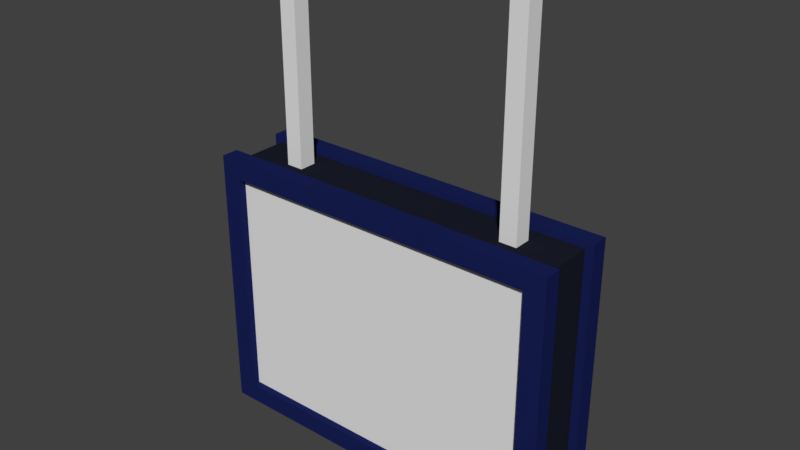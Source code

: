 # Source: destination_board.blend  (saved by Blender 2.79.0; exported with 4.5.12 LTS)
import bpy
from mathutils import Matrix  # noqa: F401  (used for matrix-valued properties, if any)

bpy.ops.wm.read_factory_settings(use_empty=True)
scene = bpy.context.scene
scene.name = 'Scene'

# ---- collections
col_collection_1 = bpy.data.collections.new('Collection 1'); scene.collection.children.link(col_collection_1)

# ---- materials (node trees are filled in below, after node groups)
mat_material_003 = bpy.data.materials.new('Material.003')
mat_material_003.alpha_threshold = 0.0
mat_material_003.use_transparent_shadow = False
mat_material_003.roughness = 0.5
mat_material_001 = bpy.data.materials.new('Material.001')
mat_material_001.alpha_threshold = 0.0
mat_material_001.use_transparent_shadow = False
mat_material_001.diffuse_color = (0.01108, 0.01262, 0.02365, 1.0)
mat_material_001.roughness = 0.5
mat_material_001.line_color = (0.0, 0.0, 0.0, 1.0)
mat_material = bpy.data.materials.new('Material')
mat_material.alpha_threshold = 0.0
mat_material.use_transparent_shadow = False
mat_material.diffuse_color = (0.009134, 0.01521, 0.09084, 1.0)
mat_material.roughness = 0.5
mat_material.line_color = (0.0, 0.0, 0.0, 1.0)
mat_material_002 = bpy.data.materials.new('Material.002')
mat_material_002.alpha_threshold = 0.0
mat_material_002.use_transparent_shadow = False
mat_material_002.diffuse_color = (0.009367, 0.01496, 0.09084, 1.0)
mat_material_002.roughness = 0.5
mat_material_002.line_color = (0.0, 0.0, 0.0, 1.0)
mat_material_004 = bpy.data.materials.new('Material.004')
mat_material_004.alpha_threshold = 0.0
mat_material_004.use_transparent_shadow = False
mat_material_004.roughness = 0.5

# ---- material node trees

# ---- world
world_world = bpy.data.worlds.new('World'); scene.world = world_world
world_world.color = (0.05088, 0.05088, 0.05088)
world_world.use_sun_shadow = False
world_world.sun_shadow_jitter_overblur = 0.0
world_world.cycles.sampling_method = 'MANUAL'

# ---- meshes
me_plane = bpy.data.meshes.new('Plane')
me_plane.from_pydata([(-1.0, -1.0, 0.0), (1.0, -1.0, 0.0), (-1.0, 1.0, 0.0), (1.0, 1.0, 0.0)], [], [(0, 1, 3, 2)])
me_plane.materials.append(mat_material_003)
me_plane.use_remesh_preserve_volume = False
me_plane.use_remesh_preserve_attributes = False
me_plane.use_mirror_vertex_groups = False
me_plane.update()
me_cube = bpy.data.meshes.new('Cube')
me_cube.from_pydata([(-1.0, -1.0, -1.0), (-1.0, -1.0, 1.0), (-1.0, 1.0, -1.0), (-1.0, 1.0, 1.0), (1.0, -1.0, -1.0), (1.0, -1.0, 1.0), (1.0, 1.0, -1.0), (1.0, 1.0, 1.0)], [], [(0, 1, 3, 2), (2, 3, 7, 6), (6, 7, 5, 4), (4, 5, 1, 0), (2, 6, 4, 0), (7, 3, 1, 5)])
me_cube.use_remesh_preserve_volume = False
me_cube.use_remesh_preserve_attributes = False
me_cube.use_mirror_vertex_groups = False
me_cube.update()
me_cube_001 = bpy.data.meshes.new('Cube.001')
me_cube_001.from_pydata([(1.0, 1.0, -1.0), (1.0, -1.0, -1.0), (-1.0, -1.0, -1.0), (-1.0, 1.0, -1.0), (1.0, 1.0, 1.0), (1.0, -1.0, 1.0), (-1.0, -1.0, 1.0), (-1.0, 1.0, 1.0), (-1.05, 1.25, 1.05), (-1.05, 0.75, 1.05), (1.05, 0.75, 1.05), (1.05, 1.25, 1.05), (-1.05, 1.25, -1.05), (-1.05, 0.75, -1.05), (1.05, 0.75, -1.05), (1.05, 1.25, -1.05), (-0.9284, 1.25, 0.9005), (-0.9284, 0.75, 0.9005), (0.9284, 1.25, 0.7736), (0.9284, 1.25, -0.9005), (0.9284, 0.75, 0.4642), (0.9284, 0.75, -0.9005), (0.9284, 1.25, 0.9005), (0.9284, 0.75, 0.9005), (-0.9284, 1.25, -0.9005), (-0.9284, 0.75, -0.9005), (1.05, -0.75, -1.05), (1.05, -1.25, -1.05), (-1.05, -1.25, -1.05), (-1.05, -0.75, -1.05), (1.05, -0.75, 1.05), (1.05, -1.25, 1.05), (-1.05, -1.25, 1.05), (-1.05, -0.75, 1.05), (-0.9284, -0.75, 0.9005), (-0.9284, -1.25, 0.9005), (0.9284, -0.75, -0.4642), (0.9284, -0.75, -0.9005), (0.9284, -1.25, -0.7736), (0.9284, -1.25, -0.9005), (0.9284, -0.75, 0.9005), (0.9284, -1.25, 0.9005), (-0.9284, -0.75, -0.9005), (-0.9284, -1.25, -0.9005)], [], [(0, 1, 2, 3), (4, 7, 6, 5), (0, 4, 5, 1), (1, 5, 6, 2), (2, 6, 7, 3), (4, 0, 3, 7), (8, 9, 10, 11), (12, 15, 14, 13), (8, 12, 13, 9), (9, 13, 14, 10, 20, 21, 25, 17), (10, 14, 15, 11), (12, 24, 19, 15), (19, 21, 20, 23, 22, 18), (22, 23, 17, 16), (11, 18, 22, 16, 8), (24, 25, 21, 19), (17, 23, 20, 10, 9), (25, 24, 16, 17), (26, 27, 28, 29), (30, 33, 32, 31), (26, 30, 31, 27), (27, 31, 41, 38), (28, 32, 33, 29), (30, 26, 36, 40, 34, 33), (37, 39, 38, 41, 40, 36), (40, 41, 35, 34), (33, 34, 42, 37, 36, 26, 29), (42, 43, 39, 37), (39, 43, 28, 27, 38), (43, 42, 34, 35), (41, 31, 32, 35), (28, 43, 35, 32), (15, 19, 18, 11), (24, 12, 8, 16)])
me_cube_001.polygons.foreach_set('material_index', [0, 0, 0, 0, 0, 0, 1, 1, 1, 1, 1, 1, 1, 1, 1, 1, 1, 1, 2, 2, 2, 2, 2, 2, 2, 2, 2, 2, 2, 2, 2, 2, 1, 1])
me_cube_001.materials.append(mat_material_001)
me_cube_001.materials.append(mat_material)
me_cube_001.materials.append(mat_material_002)
me_cube_001.use_remesh_preserve_volume = False
me_cube_001.use_remesh_preserve_attributes = False
me_cube_001.use_mirror_vertex_groups = False
me_cube_001.update()
me_cube_002 = bpy.data.meshes.new('Cube.002')
me_cube_002.from_pydata([(-1.0, -1.0, -1.0), (-1.0, -1.0, 1.0), (-1.0, 1.0, -1.0), (-1.0, 1.0, 1.0), (1.0, -1.0, -1.0), (1.0, -1.0, 1.0), (1.0, 1.0, -1.0), (1.0, 1.0, 1.0)], [], [(0, 1, 3, 2), (2, 3, 7, 6), (6, 7, 5, 4), (4, 5, 1, 0), (2, 6, 4, 0), (7, 3, 1, 5)])
me_cube_002.use_remesh_preserve_volume = False
me_cube_002.use_remesh_preserve_attributes = False
me_cube_002.use_mirror_vertex_groups = False
me_cube_002.update()
me_plane_001 = bpy.data.meshes.new('Plane.001')
me_plane_001.from_pydata([(-1.0, -1.0, 0.0), (1.0, -1.0, 0.0), (-1.0, 1.0, 0.0), (1.0, 1.0, 0.0)], [], [(0, 1, 3, 2)])
me_plane_001.materials.append(mat_material_004)
me_plane_001.use_remesh_preserve_volume = False
me_plane_001.use_remesh_preserve_attributes = False
me_plane_001.use_mirror_vertex_groups = False
me_plane_001.update()

# ---- objects
ob_plane = bpy.data.objects.new('Plane', me_plane)
ob_cube = bpy.data.objects.new('Cube', me_cube)
ob_cube_001 = bpy.data.objects.new('Cube.001', me_cube_001)
ob_cube_002 = bpy.data.objects.new('Cube.002', me_cube_002)
ob_plane_001 = bpy.data.objects.new('Plane.001', me_plane_001)

# ---- transforms, parenting, visibility, modifiers, constraints
ob_plane.location = (0.0, -0.21, 0.0)
ob_plane.rotation_euler = (-1.571, 0.0, 0.0)
ob_plane.scale = (1.0, 0.75, 1.0)
ob_plane.lineart.crease_threshold = 0.0
ob_cube.location = (-0.7, 0.0, 1.0)
ob_cube.scale = (0.05, 0.05, 1.0)
ob_cube.lineart.crease_threshold = 0.0
ob_cube_001.location = (0.0, 0.0, 0.0)
ob_cube_001.scale = (1.0, 0.2, 0.75)
ob_cube_001.lock_rotations_4d = False
ob_cube_001.empty_display_type = 'ARROWS'
ob_cube_001.lineart.crease_threshold = 0.0
ob_cube_002.location = (0.7, 0.0, 1.0)
ob_cube_002.scale = (0.05, 0.05, 1.0)
ob_cube_002.lineart.crease_threshold = 0.0
ob_plane_001.location = (0.0, 0.21, 0.0)
ob_plane_001.rotation_euler = (-1.571, 0.0, 0.0)
ob_plane_001.scale = (1.0, 0.75, 1.0)
ob_plane_001.lineart.crease_threshold = 0.0

# ---- collection membership
col_collection_1.objects.link(ob_plane)
col_collection_1.objects.link(ob_cube)
col_collection_1.objects.link(ob_cube_001)
col_collection_1.objects.link(ob_cube_002)
col_collection_1.objects.link(ob_plane_001)

# ---- scene / render settings (as saved in the file)
scene.frame_start = 1; scene.frame_end = 250; scene.frame_set(1)
scene.render.engine = 'BLENDER_EEVEE_NEXT'
scene.render.resolution_percentage = 50
scene.render.dither_intensity = 0.0
scene.cycles.use_denoising = False
scene.cycles.samples = 128
scene.cycles.sampling_pattern = 'TABULATED_SOBOL'
scene.cycles.use_adaptive_sampling = False
scene.cycles.use_light_tree = False
scene.cycles.blur_glossy = 0.0
scene.cycles.sample_clamp_indirect = 0.0
scene.view_settings.view_transform = 'Standard'
bpy.context.view_layer.update()

# ---- added for rendering (the .blend has no active camera and no usable light): camera, sun
cam_auto = bpy.data.cameras.new('AutoCamera')
cam_auto.lens = 50.0
cam_auto.sensor_width = 36.0
cam_auto.clip_end = 1000.0
ob_auto_camera = bpy.data.objects.new('AutoCamera', cam_auto)
scene.collection.objects.link(ob_auto_camera)
ob_auto_camera.location = (3.26201, -3.91441, 3.21586)
ob_auto_camera.rotation_euler = (1.09748, -7.21219e-08, 0.694738)
scene.camera = ob_auto_camera
light_auto_sun = bpy.data.lights.new('AutoSun', 'SUN')
light_auto_sun.energy = 3.0
light_auto_sun.angle = 0.0523599
ob_auto_sun = bpy.data.objects.new('AutoSun', light_auto_sun)
scene.collection.objects.link(ob_auto_sun)
ob_auto_sun.rotation_euler = (0.872665, 0.174533, 0.523599)
bpy.context.view_layer.update()
